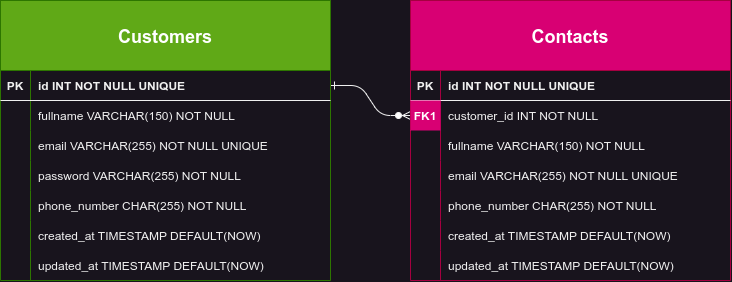

The diagram above was exported from draw.io. Its source (the exported page's mxGraphModel, read from the mxfile embedded in the PNG):
<mxGraphModel dx="1035" dy="625" grid="1" gridSize="10" guides="1" tooltips="1" connect="1" arrows="1" fold="1" page="1" pageScale="1" pageWidth="850" pageHeight="1100" math="0" shadow="0" extFonts="Permanent Marker^https://fonts.googleapis.com/css?family=Permanent+Marker">
  <root>
    <mxCell id="0" />
    <mxCell id="1" parent="0" />
    <mxCell id="C-vyLk0tnHw3VtMMgP7b-1" value="" style="edgeStyle=entityRelationEdgeStyle;endArrow=ERzeroToMany;startArrow=ERone;endFill=1;startFill=0;" parent="1" source="C-vyLk0tnHw3VtMMgP7b-24" target="C-vyLk0tnHw3VtMMgP7b-6" edge="1">
      <mxGeometry width="100" height="100" relative="1" as="geometry">
        <mxPoint x="340" y="720" as="sourcePoint" />
        <mxPoint x="440" y="620" as="targetPoint" />
      </mxGeometry>
    </mxCell>
    <mxCell id="C-vyLk0tnHw3VtMMgP7b-23" value="Customers" style="shape=table;startSize=70;container=1;collapsible=1;childLayout=tableLayout;fixedRows=1;rowLines=0;fontStyle=1;align=center;resizeLast=1;fillColor=#60a917;fontColor=#ffffff;strokeColor=#2D7600;fontSize=18;" parent="1" vertex="1">
      <mxGeometry x="40" y="120" width="330" height="280" as="geometry">
        <mxRectangle x="40" y="120" width="130" height="70" as="alternateBounds" />
      </mxGeometry>
    </mxCell>
    <mxCell id="C-vyLk0tnHw3VtMMgP7b-24" value="" style="shape=partialRectangle;collapsible=0;dropTarget=0;pointerEvents=0;fillColor=none;points=[[0,0.5],[1,0.5]];portConstraint=eastwest;top=0;left=0;right=0;bottom=1;" parent="C-vyLk0tnHw3VtMMgP7b-23" vertex="1">
      <mxGeometry y="70" width="330" height="30" as="geometry" />
    </mxCell>
    <mxCell id="C-vyLk0tnHw3VtMMgP7b-25" value="PK" style="shape=partialRectangle;overflow=hidden;connectable=0;fillColor=none;top=0;left=0;bottom=0;right=0;fontStyle=1;" parent="C-vyLk0tnHw3VtMMgP7b-24" vertex="1">
      <mxGeometry width="30" height="30" as="geometry">
        <mxRectangle width="30" height="30" as="alternateBounds" />
      </mxGeometry>
    </mxCell>
    <mxCell id="C-vyLk0tnHw3VtMMgP7b-26" value="id INT NOT NULL UNIQUE" style="shape=partialRectangle;overflow=hidden;connectable=0;fillColor=none;top=0;left=0;bottom=0;right=0;align=left;spacingLeft=6;fontStyle=1;" parent="C-vyLk0tnHw3VtMMgP7b-24" vertex="1">
      <mxGeometry x="30" width="300" height="30" as="geometry">
        <mxRectangle width="300" height="30" as="alternateBounds" />
      </mxGeometry>
    </mxCell>
    <mxCell id="C-vyLk0tnHw3VtMMgP7b-27" value="" style="shape=partialRectangle;collapsible=0;dropTarget=0;pointerEvents=0;fillColor=none;points=[[0,0.5],[1,0.5]];portConstraint=eastwest;top=0;left=0;right=0;bottom=0;" parent="C-vyLk0tnHw3VtMMgP7b-23" vertex="1">
      <mxGeometry y="100" width="330" height="30" as="geometry" />
    </mxCell>
    <mxCell id="C-vyLk0tnHw3VtMMgP7b-28" value="" style="shape=partialRectangle;overflow=hidden;connectable=0;fillColor=none;top=0;left=0;bottom=0;right=0;" parent="C-vyLk0tnHw3VtMMgP7b-27" vertex="1">
      <mxGeometry width="30" height="30" as="geometry">
        <mxRectangle width="30" height="30" as="alternateBounds" />
      </mxGeometry>
    </mxCell>
    <mxCell id="C-vyLk0tnHw3VtMMgP7b-29" value="fullname VARCHAR(150) NOT NULL" style="shape=partialRectangle;overflow=hidden;connectable=0;fillColor=none;top=0;left=0;bottom=0;right=0;align=left;spacingLeft=6;" parent="C-vyLk0tnHw3VtMMgP7b-27" vertex="1">
      <mxGeometry x="30" width="300" height="30" as="geometry">
        <mxRectangle width="300" height="30" as="alternateBounds" />
      </mxGeometry>
    </mxCell>
    <mxCell id="vV4XNiXGrvvepf1x7Vdq-1" value="" style="shape=partialRectangle;collapsible=0;dropTarget=0;pointerEvents=0;fillColor=none;points=[[0,0.5],[1,0.5]];portConstraint=eastwest;top=0;left=0;right=0;bottom=0;" parent="C-vyLk0tnHw3VtMMgP7b-23" vertex="1">
      <mxGeometry y="130" width="330" height="30" as="geometry" />
    </mxCell>
    <mxCell id="vV4XNiXGrvvepf1x7Vdq-2" value="" style="shape=partialRectangle;overflow=hidden;connectable=0;fillColor=none;top=0;left=0;bottom=0;right=0;" parent="vV4XNiXGrvvepf1x7Vdq-1" vertex="1">
      <mxGeometry width="30" height="30" as="geometry">
        <mxRectangle width="30" height="30" as="alternateBounds" />
      </mxGeometry>
    </mxCell>
    <mxCell id="vV4XNiXGrvvepf1x7Vdq-3" value="email VARCHAR(255) NOT NULL UNIQUE" style="shape=partialRectangle;overflow=hidden;connectable=0;fillColor=none;top=0;left=0;bottom=0;right=0;align=left;spacingLeft=6;" parent="vV4XNiXGrvvepf1x7Vdq-1" vertex="1">
      <mxGeometry x="30" width="300" height="30" as="geometry">
        <mxRectangle width="300" height="30" as="alternateBounds" />
      </mxGeometry>
    </mxCell>
    <mxCell id="vV4XNiXGrvvepf1x7Vdq-4" value="" style="shape=partialRectangle;collapsible=0;dropTarget=0;pointerEvents=0;fillColor=none;points=[[0,0.5],[1,0.5]];portConstraint=eastwest;top=0;left=0;right=0;bottom=0;" parent="C-vyLk0tnHw3VtMMgP7b-23" vertex="1">
      <mxGeometry y="160" width="330" height="30" as="geometry" />
    </mxCell>
    <mxCell id="vV4XNiXGrvvepf1x7Vdq-5" value="" style="shape=partialRectangle;overflow=hidden;connectable=0;fillColor=none;top=0;left=0;bottom=0;right=0;" parent="vV4XNiXGrvvepf1x7Vdq-4" vertex="1">
      <mxGeometry width="30" height="30" as="geometry">
        <mxRectangle width="30" height="30" as="alternateBounds" />
      </mxGeometry>
    </mxCell>
    <mxCell id="vV4XNiXGrvvepf1x7Vdq-6" value="password VARCHAR(255) NOT NULL" style="shape=partialRectangle;overflow=hidden;connectable=0;fillColor=none;top=0;left=0;bottom=0;right=0;align=left;spacingLeft=6;" parent="vV4XNiXGrvvepf1x7Vdq-4" vertex="1">
      <mxGeometry x="30" width="300" height="30" as="geometry">
        <mxRectangle width="300" height="30" as="alternateBounds" />
      </mxGeometry>
    </mxCell>
    <mxCell id="vV4XNiXGrvvepf1x7Vdq-7" value="" style="shape=partialRectangle;collapsible=0;dropTarget=0;pointerEvents=0;fillColor=none;points=[[0,0.5],[1,0.5]];portConstraint=eastwest;top=0;left=0;right=0;bottom=0;" parent="C-vyLk0tnHw3VtMMgP7b-23" vertex="1">
      <mxGeometry y="190" width="330" height="30" as="geometry" />
    </mxCell>
    <mxCell id="vV4XNiXGrvvepf1x7Vdq-8" value="" style="shape=partialRectangle;overflow=hidden;connectable=0;fillColor=none;top=0;left=0;bottom=0;right=0;" parent="vV4XNiXGrvvepf1x7Vdq-7" vertex="1">
      <mxGeometry width="30" height="30" as="geometry">
        <mxRectangle width="30" height="30" as="alternateBounds" />
      </mxGeometry>
    </mxCell>
    <mxCell id="vV4XNiXGrvvepf1x7Vdq-9" value="phone_number CHAR(255) NOT NULL" style="shape=partialRectangle;overflow=hidden;connectable=0;fillColor=none;top=0;left=0;bottom=0;right=0;align=left;spacingLeft=6;" parent="vV4XNiXGrvvepf1x7Vdq-7" vertex="1">
      <mxGeometry x="30" width="300" height="30" as="geometry">
        <mxRectangle width="300" height="30" as="alternateBounds" />
      </mxGeometry>
    </mxCell>
    <mxCell id="vV4XNiXGrvvepf1x7Vdq-10" value="" style="shape=partialRectangle;collapsible=0;dropTarget=0;pointerEvents=0;fillColor=none;points=[[0,0.5],[1,0.5]];portConstraint=eastwest;top=0;left=0;right=0;bottom=0;" parent="C-vyLk0tnHw3VtMMgP7b-23" vertex="1">
      <mxGeometry y="220" width="330" height="30" as="geometry" />
    </mxCell>
    <mxCell id="vV4XNiXGrvvepf1x7Vdq-11" value="" style="shape=partialRectangle;overflow=hidden;connectable=0;fillColor=none;top=0;left=0;bottom=0;right=0;" parent="vV4XNiXGrvvepf1x7Vdq-10" vertex="1">
      <mxGeometry width="30" height="30" as="geometry">
        <mxRectangle width="30" height="30" as="alternateBounds" />
      </mxGeometry>
    </mxCell>
    <mxCell id="vV4XNiXGrvvepf1x7Vdq-12" value="created_at TIMESTAMP DEFAULT(NOW)" style="shape=partialRectangle;overflow=hidden;connectable=0;fillColor=none;top=0;left=0;bottom=0;right=0;align=left;spacingLeft=6;" parent="vV4XNiXGrvvepf1x7Vdq-10" vertex="1">
      <mxGeometry x="30" width="300" height="30" as="geometry">
        <mxRectangle width="300" height="30" as="alternateBounds" />
      </mxGeometry>
    </mxCell>
    <mxCell id="vV4XNiXGrvvepf1x7Vdq-13" value="" style="shape=partialRectangle;collapsible=0;dropTarget=0;pointerEvents=0;fillColor=none;points=[[0,0.5],[1,0.5]];portConstraint=eastwest;top=0;left=0;right=0;bottom=0;" parent="C-vyLk0tnHw3VtMMgP7b-23" vertex="1">
      <mxGeometry y="250" width="330" height="30" as="geometry" />
    </mxCell>
    <mxCell id="vV4XNiXGrvvepf1x7Vdq-14" value="" style="shape=partialRectangle;overflow=hidden;connectable=0;fillColor=none;top=0;left=0;bottom=0;right=0;" parent="vV4XNiXGrvvepf1x7Vdq-13" vertex="1">
      <mxGeometry width="30" height="30" as="geometry">
        <mxRectangle width="30" height="30" as="alternateBounds" />
      </mxGeometry>
    </mxCell>
    <mxCell id="vV4XNiXGrvvepf1x7Vdq-15" value="updated_at TIMESTAMP DEFAULT(NOW)" style="shape=partialRectangle;overflow=hidden;connectable=0;fillColor=none;top=0;left=0;bottom=0;right=0;align=left;spacingLeft=6;" parent="vV4XNiXGrvvepf1x7Vdq-13" vertex="1">
      <mxGeometry x="30" width="300" height="30" as="geometry">
        <mxRectangle width="300" height="30" as="alternateBounds" />
      </mxGeometry>
    </mxCell>
    <mxCell id="C-vyLk0tnHw3VtMMgP7b-2" value="Contacts" style="shape=table;startSize=70;container=1;collapsible=1;childLayout=tableLayout;fixedRows=1;rowLines=0;fontStyle=1;align=center;resizeLast=1;fontSize=18;fillColor=#d80073;fontColor=#ffffff;strokeColor=#A50040;" parent="1" vertex="1">
      <mxGeometry x="450" y="120" width="320" height="280" as="geometry">
        <mxRectangle x="450" y="120" width="120" height="70" as="alternateBounds" />
      </mxGeometry>
    </mxCell>
    <mxCell id="C-vyLk0tnHw3VtMMgP7b-3" value="" style="shape=partialRectangle;collapsible=0;dropTarget=0;pointerEvents=0;fillColor=none;points=[[0,0.5],[1,0.5]];portConstraint=eastwest;top=0;left=0;right=0;bottom=1;" parent="C-vyLk0tnHw3VtMMgP7b-2" vertex="1">
      <mxGeometry y="70" width="320" height="30" as="geometry" />
    </mxCell>
    <mxCell id="C-vyLk0tnHw3VtMMgP7b-4" value="PK" style="shape=partialRectangle;overflow=hidden;connectable=0;fillColor=none;top=0;left=0;bottom=0;right=0;fontStyle=1;" parent="C-vyLk0tnHw3VtMMgP7b-3" vertex="1">
      <mxGeometry width="30" height="30" as="geometry">
        <mxRectangle width="30" height="30" as="alternateBounds" />
      </mxGeometry>
    </mxCell>
    <mxCell id="C-vyLk0tnHw3VtMMgP7b-5" value="id INT NOT NULL UNIQUE" style="shape=partialRectangle;overflow=hidden;connectable=0;fillColor=none;top=0;left=0;bottom=0;right=0;align=left;spacingLeft=6;fontStyle=1;" parent="C-vyLk0tnHw3VtMMgP7b-3" vertex="1">
      <mxGeometry x="30" width="290" height="30" as="geometry">
        <mxRectangle width="290" height="30" as="alternateBounds" />
      </mxGeometry>
    </mxCell>
    <mxCell id="C-vyLk0tnHw3VtMMgP7b-6" value="" style="shape=partialRectangle;collapsible=0;dropTarget=0;pointerEvents=0;fillColor=none;points=[[0,0.5],[1,0.5]];portConstraint=eastwest;top=0;left=0;right=0;bottom=0;" parent="C-vyLk0tnHw3VtMMgP7b-2" vertex="1">
      <mxGeometry y="100" width="320" height="30" as="geometry" />
    </mxCell>
    <mxCell id="C-vyLk0tnHw3VtMMgP7b-7" value="FK1" style="shape=partialRectangle;overflow=hidden;connectable=0;fillColor=#d80073;top=0;left=0;bottom=0;right=0;fontColor=#ffffff;strokeColor=#A50040;fontStyle=1" parent="C-vyLk0tnHw3VtMMgP7b-6" vertex="1">
      <mxGeometry width="30" height="30" as="geometry">
        <mxRectangle width="30" height="30" as="alternateBounds" />
      </mxGeometry>
    </mxCell>
    <mxCell id="C-vyLk0tnHw3VtMMgP7b-8" value="customer_id INT NOT NULL" style="shape=partialRectangle;overflow=hidden;connectable=0;fillColor=none;top=0;left=0;bottom=0;right=0;align=left;spacingLeft=6;" parent="C-vyLk0tnHw3VtMMgP7b-6" vertex="1">
      <mxGeometry x="30" width="290" height="30" as="geometry">
        <mxRectangle width="290" height="30" as="alternateBounds" />
      </mxGeometry>
    </mxCell>
    <mxCell id="C-vyLk0tnHw3VtMMgP7b-9" value="" style="shape=partialRectangle;collapsible=0;dropTarget=0;pointerEvents=0;fillColor=none;points=[[0,0.5],[1,0.5]];portConstraint=eastwest;top=0;left=0;right=0;bottom=0;" parent="C-vyLk0tnHw3VtMMgP7b-2" vertex="1">
      <mxGeometry y="130" width="320" height="30" as="geometry" />
    </mxCell>
    <mxCell id="C-vyLk0tnHw3VtMMgP7b-10" value="" style="shape=partialRectangle;overflow=hidden;connectable=0;fillColor=none;top=0;left=0;bottom=0;right=0;" parent="C-vyLk0tnHw3VtMMgP7b-9" vertex="1">
      <mxGeometry width="30" height="30" as="geometry">
        <mxRectangle width="30" height="30" as="alternateBounds" />
      </mxGeometry>
    </mxCell>
    <mxCell id="C-vyLk0tnHw3VtMMgP7b-11" value="fullname VARCHAR(150) NOT NULL" style="shape=partialRectangle;overflow=hidden;connectable=0;fillColor=none;top=0;left=0;bottom=0;right=0;align=left;spacingLeft=6;" parent="C-vyLk0tnHw3VtMMgP7b-9" vertex="1">
      <mxGeometry x="30" width="290" height="30" as="geometry">
        <mxRectangle width="290" height="30" as="alternateBounds" />
      </mxGeometry>
    </mxCell>
    <mxCell id="vV4XNiXGrvvepf1x7Vdq-16" value="" style="shape=partialRectangle;collapsible=0;dropTarget=0;pointerEvents=0;fillColor=none;points=[[0,0.5],[1,0.5]];portConstraint=eastwest;top=0;left=0;right=0;bottom=0;" parent="C-vyLk0tnHw3VtMMgP7b-2" vertex="1">
      <mxGeometry y="160" width="320" height="30" as="geometry" />
    </mxCell>
    <mxCell id="vV4XNiXGrvvepf1x7Vdq-17" value="" style="shape=partialRectangle;overflow=hidden;connectable=0;fillColor=none;top=0;left=0;bottom=0;right=0;" parent="vV4XNiXGrvvepf1x7Vdq-16" vertex="1">
      <mxGeometry width="30" height="30" as="geometry">
        <mxRectangle width="30" height="30" as="alternateBounds" />
      </mxGeometry>
    </mxCell>
    <mxCell id="vV4XNiXGrvvepf1x7Vdq-18" value="email VARCHAR(255) NOT NULL UNIQUE" style="shape=partialRectangle;overflow=hidden;connectable=0;fillColor=none;top=0;left=0;bottom=0;right=0;align=left;spacingLeft=6;" parent="vV4XNiXGrvvepf1x7Vdq-16" vertex="1">
      <mxGeometry x="30" width="290" height="30" as="geometry">
        <mxRectangle width="290" height="30" as="alternateBounds" />
      </mxGeometry>
    </mxCell>
    <mxCell id="vV4XNiXGrvvepf1x7Vdq-19" value="" style="shape=partialRectangle;collapsible=0;dropTarget=0;pointerEvents=0;fillColor=none;points=[[0,0.5],[1,0.5]];portConstraint=eastwest;top=0;left=0;right=0;bottom=0;" parent="C-vyLk0tnHw3VtMMgP7b-2" vertex="1">
      <mxGeometry y="190" width="320" height="30" as="geometry" />
    </mxCell>
    <mxCell id="vV4XNiXGrvvepf1x7Vdq-20" value="" style="shape=partialRectangle;overflow=hidden;connectable=0;fillColor=none;top=0;left=0;bottom=0;right=0;" parent="vV4XNiXGrvvepf1x7Vdq-19" vertex="1">
      <mxGeometry width="30" height="30" as="geometry">
        <mxRectangle width="30" height="30" as="alternateBounds" />
      </mxGeometry>
    </mxCell>
    <mxCell id="vV4XNiXGrvvepf1x7Vdq-21" value="phone_number CHAR(255) NOT NULL" style="shape=partialRectangle;overflow=hidden;connectable=0;fillColor=none;top=0;left=0;bottom=0;right=0;align=left;spacingLeft=6;" parent="vV4XNiXGrvvepf1x7Vdq-19" vertex="1">
      <mxGeometry x="30" width="290" height="30" as="geometry">
        <mxRectangle width="290" height="30" as="alternateBounds" />
      </mxGeometry>
    </mxCell>
    <mxCell id="vV4XNiXGrvvepf1x7Vdq-22" value="" style="shape=partialRectangle;collapsible=0;dropTarget=0;pointerEvents=0;fillColor=none;points=[[0,0.5],[1,0.5]];portConstraint=eastwest;top=0;left=0;right=0;bottom=0;" parent="C-vyLk0tnHw3VtMMgP7b-2" vertex="1">
      <mxGeometry y="220" width="320" height="30" as="geometry" />
    </mxCell>
    <mxCell id="vV4XNiXGrvvepf1x7Vdq-23" value="" style="shape=partialRectangle;overflow=hidden;connectable=0;fillColor=none;top=0;left=0;bottom=0;right=0;" parent="vV4XNiXGrvvepf1x7Vdq-22" vertex="1">
      <mxGeometry width="30" height="30" as="geometry">
        <mxRectangle width="30" height="30" as="alternateBounds" />
      </mxGeometry>
    </mxCell>
    <mxCell id="vV4XNiXGrvvepf1x7Vdq-24" value="created_at TIMESTAMP DEFAULT(NOW)" style="shape=partialRectangle;overflow=hidden;connectable=0;fillColor=none;top=0;left=0;bottom=0;right=0;align=left;spacingLeft=6;" parent="vV4XNiXGrvvepf1x7Vdq-22" vertex="1">
      <mxGeometry x="30" width="290" height="30" as="geometry">
        <mxRectangle width="290" height="30" as="alternateBounds" />
      </mxGeometry>
    </mxCell>
    <mxCell id="vV4XNiXGrvvepf1x7Vdq-25" value="" style="shape=partialRectangle;collapsible=0;dropTarget=0;pointerEvents=0;fillColor=none;points=[[0,0.5],[1,0.5]];portConstraint=eastwest;top=0;left=0;right=0;bottom=0;" parent="C-vyLk0tnHw3VtMMgP7b-2" vertex="1">
      <mxGeometry y="250" width="320" height="30" as="geometry" />
    </mxCell>
    <mxCell id="vV4XNiXGrvvepf1x7Vdq-26" value="" style="shape=partialRectangle;overflow=hidden;connectable=0;fillColor=none;top=0;left=0;bottom=0;right=0;" parent="vV4XNiXGrvvepf1x7Vdq-25" vertex="1">
      <mxGeometry width="30" height="30" as="geometry">
        <mxRectangle width="30" height="30" as="alternateBounds" />
      </mxGeometry>
    </mxCell>
    <mxCell id="vV4XNiXGrvvepf1x7Vdq-27" value="updated_at TIMESTAMP DEFAULT(NOW)" style="shape=partialRectangle;overflow=hidden;connectable=0;fillColor=none;top=0;left=0;bottom=0;right=0;align=left;spacingLeft=6;" parent="vV4XNiXGrvvepf1x7Vdq-25" vertex="1">
      <mxGeometry x="30" width="290" height="30" as="geometry">
        <mxRectangle width="290" height="30" as="alternateBounds" />
      </mxGeometry>
    </mxCell>
  </root>
</mxGraphModel>